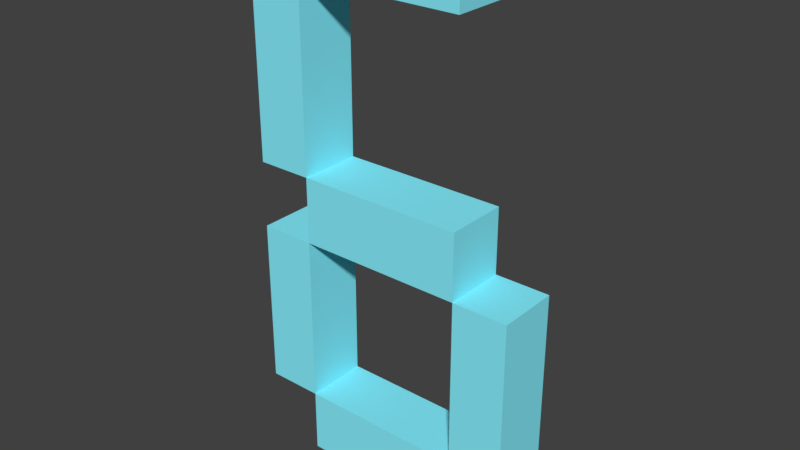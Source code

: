 # Source: number_6.blend  (saved by Blender 2.78.0; exported with 4.5.12 LTS)
import bpy
from mathutils import Matrix  # noqa: F401  (used for matrix-valued properties, if any)

bpy.ops.wm.read_factory_settings(use_empty=True)
scene = bpy.context.scene
scene.name = 'Scene'

# ---- collections
col_collection_1 = bpy.data.collections.new('Collection 1'); scene.collection.children.link(col_collection_1)

# ---- materials (node trees are filled in below, after node groups)
mat_number_color = bpy.data.materials.new('Number_color')
mat_number_color.alpha_threshold = 0.0
mat_number_color.use_transparent_shadow = False
mat_number_color.diffuse_color = (0.249, 0.8742, 1.0, 1.0)
mat_number_color.roughness = 0.5

# ---- material node trees

# ---- world
world_world = bpy.data.worlds.new('World'); scene.world = world_world
world_world.color = (0.05088, 0.05088, 0.05088)
world_world.use_sun_shadow = False
world_world.sun_shadow_jitter_overblur = 0.0
world_world.cycles.sampling_method = 'MANUAL'

# ---- meshes
me_plane = bpy.data.meshes.new('Plane')
me_plane.from_pydata([(0.6, -1.0, -0.4526), (0.6, 2.862, -0.4526), (0.6, 2.862, -0.4526), (-0.6, 2.862, -0.4526), (-0.6, 2.862, -0.4526), (-0.6, -1.0, -0.4526), (0.6, -1.0, 0.0), (0.6, 2.862, -8.141e-08), (0.6, 2.862, -8.141e-08), (-0.6, 2.862, -8.141e-08), (-0.6, 2.862, -8.141e-08), (-0.6, -1.0, 0.0), (-1.0, 2.471, -7.316e-08), (0.6, 2.471, -7.316e-08), (-0.6, 2.471, -7.316e-08), (-1.0, 1.166, -4.566e-08), (0.6, 1.166, -4.566e-08), (-0.6, 1.166, -4.566e-08), (-1.0, 0.6877, -3.557e-08), (1.0, 0.6877, -3.557e-08), (0.6, 0.6877, -3.557e-08), (-0.6, 0.6877, -3.557e-08), (-1.0, -0.534, -9.822e-09), (1.0, -0.534, -9.822e-09), (0.6, -0.534, -9.822e-09), (-0.6, -0.534, -9.822e-09), (-1.0, 2.471, -0.4526), (0.6, 2.471, -0.4526), (-0.6, 2.471, -0.4526), (-1.0, 1.166, -0.4526), (0.6, 1.166, -0.4526), (-0.6, 1.166, -0.4526), (-1.0, 0.6877, -0.4526), (1.0, 0.6877, -0.4526), (0.6, 0.6877, -0.4526), (-0.6, 0.6877, -0.4526), (-1.0, -0.534, -0.4526), (1.0, -0.534, -0.4526), (0.6, -0.534, -0.4526), (-0.6, -0.534, -0.4526)], [], [(5, 0, 38, 39), (38, 37, 33, 34), (9, 10, 8, 7), (14, 9, 7, 13), (35, 34, 30, 31), (36, 39, 35, 32), (15, 12, 14, 17), (28, 27, 1, 4), (21, 17, 16, 20), (4, 1, 2, 3), (22, 18, 21, 25), (24, 20, 19, 23), (11, 25, 24, 6), (29, 31, 28, 26), (8, 10, 3, 2), (6, 24, 38, 0), (17, 21, 35, 31), (25, 11, 5, 39), (9, 14, 28, 4), (24, 23, 37, 38), (16, 17, 31, 30), (10, 9, 4, 3), (24, 25, 39, 38), (15, 17, 31, 29), (22, 25, 39, 36), (23, 19, 33, 37), (20, 24, 38, 34), (17, 14, 28, 31), (11, 6, 0, 5), (25, 21, 35, 39), (14, 12, 26, 28), (21, 18, 32, 35), (14, 13, 27, 28), (21, 20, 34, 35), (7, 8, 2, 1), (19, 20, 34, 33), (12, 15, 29, 26), (13, 7, 1, 27), (18, 22, 36, 32), (20, 16, 30, 34)])
me_plane.materials.append(mat_number_color)
me_plane.use_remesh_preserve_volume = False
me_plane.use_remesh_preserve_attributes = False
me_plane.use_mirror_vertex_groups = False
me_plane.update()

# ---- objects
ob_plane = bpy.data.objects.new('Plane', me_plane)

# ---- transforms, parenting, visibility, modifiers, constraints
ob_plane.location = (-0.009218, 1.263e-07, -0.9403)
ob_plane.rotation_euler = (1.571, -0.0, 0.0)
ob_plane.lineart.crease_threshold = 0.0

# ---- collection membership
col_collection_1.objects.link(ob_plane)

# ---- scene / render settings (as saved in the file)
scene.frame_start = 1; scene.frame_end = 250; scene.frame_set(1)
scene.render.engine = 'BLENDER_EEVEE_NEXT'
scene.render.resolution_percentage = 50
scene.render.dither_intensity = 0.0
scene.cycles.use_denoising = False
scene.cycles.samples = 128
scene.cycles.sampling_pattern = 'TABULATED_SOBOL'
scene.cycles.light_sampling_threshold = 0.0
scene.cycles.use_adaptive_sampling = False
scene.cycles.use_light_tree = False
scene.cycles.blur_glossy = 0.0
scene.cycles.sample_clamp_indirect = 0.0
scene.view_settings.view_transform = 'Standard'
bpy.context.view_layer.update()

# ---- added for rendering (the .blend has no active camera and no usable light): camera, sun
cam_auto = bpy.data.cameras.new('AutoCamera')
cam_auto.lens = 50.0
cam_auto.sensor_width = 36.0
cam_auto.clip_end = 1000.0
ob_auto_camera = bpy.data.objects.new('AutoCamera', cam_auto)
scene.collection.objects.link(ob_auto_camera)
ob_auto_camera.location = (4.03681, -4.62892, 3.22779)
ob_auto_camera.rotation_euler = (1.09748, -7.21219e-08, 0.694738)
scene.camera = ob_auto_camera
light_auto_sun = bpy.data.lights.new('AutoSun', 'SUN')
light_auto_sun.energy = 3.0
light_auto_sun.angle = 0.0523599
ob_auto_sun = bpy.data.objects.new('AutoSun', light_auto_sun)
scene.collection.objects.link(ob_auto_sun)
ob_auto_sun.rotation_euler = (0.872665, 0.174533, 0.523599)
bpy.context.view_layer.update()
